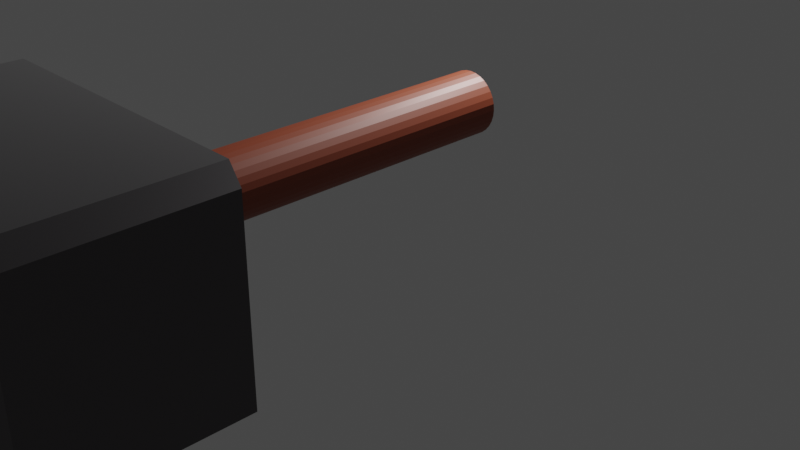 # Source: meow_meow.blend  (saved by Blender 2.80.69; exported with 4.5.12 LTS)
import bpy
from mathutils import Matrix  # noqa: F401  (used for matrix-valued properties, if any)

bpy.ops.wm.read_factory_settings(use_empty=True)
scene = bpy.context.scene
scene.name = 'Scene'

# ---- collections
col_collection = bpy.data.collections.new('Collection'); scene.collection.children.link(col_collection)

# ---- materials (node trees are filled in below, after node groups)
mat_brown = bpy.data.materials.new('Brown')
mat_brown.alpha_threshold = 0.0
mat_brown.use_transparent_shadow = False
mat_brown.roughness = 0.5
mat_brown.line_color = (0.0, 0.0, 0.0, 1.0)
mat_grey = bpy.data.materials.new('Grey')
mat_grey.use_transparent_shadow = False
mat_grey.roughness = 0.25

# ---- material node trees
mat_brown.use_nodes = True; mat_brown.node_tree.nodes.clear()
_N = mat_brown.node_tree.nodes; _L = mat_brown.node_tree.links
n0 = _N.new('ShaderNodeOutputMaterial'); n0.name = 'Material Output'; n0.location = (300, 300)
n1 = _N.new('ShaderNodeBsdfPrincipled'); n1.name = 'Principled BSDF'; n1.location = (10, 300)
n1.distribution = 'GGX'
n1.subsurface_method = 'BURLEY'
n1.inputs[0].default_value = (0.2738, 0.0545, 0.02146, 1.0)
n1.inputs[3].default_value = 1.45
n1.inputs[27].default_value = (0.0, 0.0, 0.0, 1.0)
n1.inputs[28].default_value = 1.0
_L.new(n1.outputs[0], n0.inputs[0])
n0.is_active_output = True
mat_grey.use_nodes = True; mat_grey.node_tree.nodes.clear()
_N = mat_grey.node_tree.nodes; _L = mat_grey.node_tree.links
n0 = _N.new('ShaderNodeOutputMaterial'); n0.name = 'Material Output'; n0.location = (300, 300)
n1 = _N.new('ShaderNodeBsdfPrincipled'); n1.name = 'Principled BSDF'; n1.location = (10, 300)
n1.distribution = 'GGX'
n1.subsurface_method = 'BURLEY'
n1.inputs[0].default_value = (0.1149, 0.1061, 0.1127, 1.0)
n1.inputs[1].default_value = 0.9417
n1.inputs[3].default_value = 1.45
n1.inputs[13].default_value = 0.4583
n1.inputs[14].default_value = (0.9613, 0.9609, 0.9612, 1.0)
n1.inputs[24].default_value = 0.165
n1.inputs[27].default_value = (0.0, 0.0, 0.0, 1.0)
n1.inputs[28].default_value = 1.0
_L.new(n1.outputs[0], n0.inputs[0])
n0.is_active_output = True

# ---- world
world_world = bpy.data.worlds.new('World'); scene.world = world_world
world_world.use_nodes = True; world_world.node_tree.nodes.clear()
_N = world_world.node_tree.nodes; _L = world_world.node_tree.links
n0 = _N.new('ShaderNodeOutputWorld'); n0.name = 'World Output'; n0.location = (300, 300)
n1 = _N.new('ShaderNodeBackground'); n1.name = 'Background'; n1.location = (10, 300)
n1.inputs[0].default_value = (0.05088, 0.05088, 0.05088, 1.0)
_L.new(n1.outputs[0], n0.inputs[0])
n0.is_active_output = True
world_world.color = (0.05088, 0.05088, 0.05088)
world_world.use_sun_shadow = False
world_world.sun_shadow_jitter_overblur = 0.0

# ---- cameras
cam_camera = bpy.data.cameras.new('Camera')
cam_camera.clip_end = 100.0
cam_camera.ortho_scale = 7.314
cam_camera.dof.focus_distance = 0.0
cam_camera.dof.aperture_fstop = 128.0

# ---- lights
light_light = bpy.data.lights.new('Light', 'POINT')
light_light.transmission_factor = 0.0
light_light.cutoff_distance = 30.0
light_light.energy = 1000.0
light_light.shadow_buffer_clip_start = 1.001
light_light.shadow_soft_size = 0.1
light_light.shadow_maximum_resolution = 0.006
light_light.use_absolute_resolution = True

# ---- meshes
me_cube = bpy.data.meshes.new('Cube')
me_cube.from_pydata([(-0.0433, 0.3265, 3.0), (-0.0433, 0.3265, -1.0), (-0.08493, 0.3076, 3.0), (-0.08493, 0.3076, -1.0), (-0.1233, 0.2768, 3.0), (-0.1233, 0.2768, -1.0), (-0.1569, 0.2354, 3.0), (-0.1569, 0.2354, -1.0), (-0.1845, 0.1849, 3.0), (-0.1845, 0.1849, -1.0), (-0.205, 0.1274, 3.0), (-0.205, 0.1274, -1.0), (-0.2177, 0.06495, 3.0), (-0.2177, 0.06495, -1.0), (-0.2219, 5.153e-07, 3.0), (-0.2219, 5.153e-07, -1.0), (-0.2177, -0.06494, 3.0), (-0.2177, -0.06494, -1.0), (-0.205, -0.1274, 3.0), (-0.205, -0.1274, -1.0), (-0.1845, -0.1849, 3.0), (-0.1845, -0.1849, -1.0), (1.0, 1.0, 5.0), (1.0, 1.0, 3.0), (1.0, -1.0, 5.0), (1.0, -1.0, 3.0), (-1.0, 1.0, 5.0), (-1.0, 1.0, 3.0), (-1.0, -1.0, 5.0), (-1.0, -1.0, 3.0), (1.0, -1.0, 3.0), (1.0, -1.0, 5.0), (1.0, 1.0, 3.0), (1.0, 1.0, 5.0), (1.183, -0.9, 3.1), (1.183, -0.9, 4.9), (1.183, 0.9, 3.1), (1.183, 0.9, 4.9), (-1.183, -0.9, 4.9), (-1.183, -0.9, 3.1), (-1.183, 0.9, 4.9), (-1.183, 0.9, 3.1), (-1.0, -1.0, 5.0), (-1.0, -1.0, 3.0), (-1.0, 1.0, 5.0), (-1.0, 1.0, 3.0), (-0.1569, -0.2354, 3.0), (-0.1569, -0.2354, -1.0), (-0.1233, -0.2768, 3.0), (-0.1233, -0.2768, -1.0), (-0.08493, -0.3076, 3.0), (-0.08493, -0.3076, -1.0), (-0.0433, -0.3265, 3.0), (-0.0433, -0.3265, -1.0), (-4.663e-08, -0.3329, 3.0), (-4.663e-08, -0.3329, -1.0), (0.0433, -0.3265, 3.0), (0.0433, -0.3265, -1.0), (0.08493, -0.3076, 3.0), (0.08493, -0.3076, -1.0), (0.1233, -0.2768, 3.0), (0.1233, -0.2768, -1.0), (0.1569, -0.2354, 3.0), (0.1569, -0.2354, -1.0), (0.1845, -0.1849, 3.0), (0.1845, -0.1849, -1.0), (2.568e-08, 0.3329, -1.0), (2.568e-08, 0.3329, 3.0), (0.0433, 0.3265, -1.0), (0.0433, 0.3265, 3.0), (0.08493, 0.3076, -1.0), (0.08493, 0.3076, 3.0), (0.1233, 0.2768, -1.0), (0.1233, 0.2768, 3.0), (0.1569, 0.2354, -1.0), (0.1569, 0.2354, 3.0), (0.1845, 0.1849, -1.0), (0.1845, 0.1849, 3.0), (0.205, 0.1274, -1.0), (0.205, 0.1274, 3.0), (0.2177, 0.06495, -1.0), (0.2177, 0.06495, 3.0), (0.2219, 2.19e-07, -1.0), (0.2219, 2.19e-07, 3.0), (0.2177, -0.06495, -1.0), (0.2177, -0.06495, 3.0), (0.205, -0.1274, 3.0), (0.205, -0.1274, -1.0)], [], [(5, 4, 2, 3), (76, 77, 79, 78), (1, 0, 67, 66), (74, 75, 77, 76), (79, 77, 75, 73, 71, 69, 67, 0, 2, 4, 6, 8, 10, 12, 14, 16, 18, 20, 46, 48, 50, 52, 54, 56, 58, 60, 62, 64, 86, 85, 83, 81), (72, 73, 75, 74), (22, 26, 28, 24), (25, 24, 28, 29), (29, 28, 26, 27), (27, 23, 25, 29), (23, 22, 24, 25), (27, 26, 22, 23), (30, 31, 33, 32), (32, 33, 37, 36), (36, 37, 35, 34), (34, 35, 31, 30), (32, 36, 34, 30), (37, 33, 31, 35), (41, 40, 44, 45), (43, 42, 38, 39), (45, 44, 42, 43), (43, 39, 41, 45), (38, 42, 44, 40), (39, 38, 40, 41), (70, 71, 73, 72), (68, 69, 71, 70), (66, 67, 69, 68), (78, 79, 81, 80), (80, 81, 83, 82), (82, 83, 85, 84), (84, 85, 86, 87), (87, 86, 64, 65), (65, 64, 62, 63), (63, 62, 60, 61), (61, 60, 58, 59), (59, 58, 56, 57), (57, 56, 54, 55), (55, 54, 52, 53), (53, 52, 50, 51), (51, 50, 48, 49), (49, 48, 46, 47), (47, 46, 20, 21), (21, 20, 18, 19), (19, 18, 16, 17), (17, 16, 14, 15), (15, 14, 12, 13), (76, 78, 80, 82, 84, 87, 65, 63, 61, 59, 57, 55, 53, 51, 49, 47, 21, 19, 17, 15, 13, 11, 9, 7, 5, 3, 1, 66, 68, 70, 72, 74), (3, 2, 0, 1), (7, 6, 4, 5), (9, 8, 6, 7), (11, 10, 8, 9), (13, 12, 10, 11)])
me_cube.polygons.foreach_set('material_index', [0, 0, 0, 0, 0, 0, 1, 1, 0, 1, 0, 1, 0, 1, 1, 1, 1, 1, 1, 1, 0, 1, 1, 1, 0, 0, 0, 0, 0, 0, 0, 0, 0, 0, 0, 0, 0, 0, 0, 0, 0, 0, 0, 0, 0, 0, 0, 0, 0, 0, 0, 0])
_uv = me_cube.uv_layers.new(name='UVMap')
_uv.uv.foreach_set('vector', [0.09375, 0.5, 0.09375, 1.0, 0.0625, 1.0, 0.0625, 0.5, 1.0, 0.5, 1.0, 1.0, 0.9688, 1.0, 0.9688, 0.5, 0.03125, 0.5, 0.03125, 1.0, 0.0, 1.0, 0.0, 0.5, 0.9688, 0.5, 0.9688, 1.0, 0.9375, 1.0, 0.9375, 0.5, 0.4717, 0.3418, 0.4496, 0.3833, 0.4197, 0.4197, 0.3833, 0.4496, 0.3418, 0.4717, 0.2968, 0.4854, 0.25, 0.49, 0.2032, 0.4854, 0.1582, 0.4717, 0.1167, 0.4496, 0.08029, 0.4197, 0.05045, 0.3833, 0.02827, 0.3418, 0.01461, 0.2968, 0.01, 0.25, 0.01461, 0.2032, 0.02827, 0.1582, 0.05045, 0.1167, 0.08029, 0.08029, 0.1167, 0.05045, 0.1582, 0.02827, 0.2032, 0.01461, 0.25, 0.01, 0.2968, 0.01461, 0.3418, 0.02827, 0.3833, 0.05045, 0.4197, 0.08029, 0.4496, 0.1167, 0.4717, 0.1582, 0.4854, 0.2032, 0.49, 0.25, 0.4854, 0.2968, 0.9375, 0.5, 0.9375, 1.0, 0.9062, 1.0, 0.9062, 0.5, 0.375, 0.0, 0.625, 0.0, 0.625, 0.25, 0.375, 0.25, 0.375, 0.25, 0.625, 0.25, 0.625, 0.5, 0.375, 0.5, 0.375, 0.5, 0.625, 0.5, 0.625, 0.75, 0.375, 0.75, 0.375, 0.75, 0.625, 0.75, 0.625, 1.0, 0.375, 1.0, 0.125, 0.5, 0.375, 0.5, 0.375, 0.75, 0.125, 0.75, 0.625, 0.5, 0.875, 0.5, 0.875, 0.75, 0.625, 0.75, 0.375, 0.0, 0.625, 0.0, 0.625, 0.25, 0.375, 0.25, 0.375, 0.25, 0.625, 0.25, 0.625, 0.5, 0.375, 0.5, 0.375, 0.5, 0.625, 0.5, 0.625, 0.75, 0.375, 0.75, 0.375, 0.75, 0.625, 0.75, 0.625, 1.0, 0.375, 1.0, 0.125, 0.5, 0.375, 0.5, 0.375, 0.75, 0.125, 0.75, 0.625, 0.5, 0.875, 0.5, 0.875, 0.75, 0.625, 0.75, 0.375, 0.75, 0.625, 0.75, 0.625, 1.0, 0.375, 1.0, 0.375, 0.25, 0.625, 0.25, 0.625, 0.5, 0.375, 0.5, 0.375, 0.0, 0.625, 0.0, 0.625, 0.25, 0.375, 0.25, 0.125, 0.5, 0.375, 0.5, 0.375, 0.75, 0.125, 0.75, 0.625, 0.5, 0.875, 0.5, 0.875, 0.75, 0.625, 0.75, 0.375, 0.5, 0.625, 0.5, 0.625, 0.75, 0.375, 0.75, 0.9062, 0.5, 0.9062, 1.0, 0.875, 1.0, 0.875, 0.5, 0.875, 0.5, 0.875, 1.0, 0.8438, 1.0, 0.8438, 0.5, 0.8438, 0.5, 0.8438, 1.0, 0.8125, 1.0, 0.8125, 0.5, 0.8125, 0.5, 0.8125, 1.0, 0.7812, 1.0, 0.7812, 0.5, 0.7812, 0.5, 0.7812, 1.0, 0.75, 1.0, 0.75, 0.5, 0.75, 0.5, 0.75, 1.0, 0.7188, 1.0, 0.7188, 0.5, 0.7188, 0.5, 0.7188, 1.0, 0.6875, 1.0, 0.6875, 0.5, 0.6875, 0.5, 0.6875, 1.0, 0.6562, 1.0, 0.6562, 0.5, 0.6562, 0.5, 0.6562, 1.0, 0.625, 1.0, 0.625, 0.5, 0.625, 0.5, 0.625, 1.0, 0.5938, 1.0, 0.5938, 0.5, 0.5938, 0.5, 0.5938, 1.0, 0.5625, 1.0, 0.5625, 0.5, 0.5625, 0.5, 0.5625, 1.0, 0.5312, 1.0, 0.5312, 0.5, 0.5312, 0.5, 0.5312, 1.0, 0.5, 1.0, 0.5, 0.5, 0.5, 0.5, 0.5, 1.0, 0.4688, 1.0, 0.4688, 0.5, 0.4688, 0.5, 0.4688, 1.0, 0.4375, 1.0, 0.4375, 0.5, 0.4375, 0.5, 0.4375, 1.0, 0.4062, 1.0, 0.4062, 0.5, 0.4062, 0.5, 0.4062, 1.0, 0.375, 1.0, 0.375, 0.5, 0.375, 0.5, 0.375, 1.0, 0.3438, 1.0, 0.3438, 0.5, 0.3438, 0.5, 0.3438, 1.0, 0.3125, 1.0, 0.3125, 0.5, 0.3125, 0.5, 0.3125, 1.0, 0.2812, 1.0, 0.2812, 0.5, 0.2812, 0.5, 0.2812, 1.0, 0.25, 1.0, 0.25, 0.5, 0.25, 0.5, 0.25, 1.0, 0.2188, 1.0, 0.2188, 0.5, 0.9496, 0.3833, 0.9717, 0.3418, 0.9854, 0.2968, 0.99, 0.25, 0.9854, 0.2032, 0.9717, 0.1582, 0.9496, 0.1167, 0.9197, 0.08029, 0.8833, 0.05045, 0.8418, 0.02827, 0.7968, 0.01461, 0.75, 0.01, 0.7032, 0.01461, 0.6582, 0.02827, 0.6167, 0.05045, 0.5803, 0.08029, 0.5504, 0.1167, 0.5283, 0.1582, 0.5146, 0.2032, 0.51, 0.25, 0.5146, 0.2968, 0.5283, 0.3418, 0.5504, 0.3833, 0.5803, 0.4197, 0.6167, 0.4496, 0.6582, 0.4717, 0.7032, 0.4854, 0.75, 0.49, 0.7968, 0.4854, 0.8418, 0.4717, 0.8833, 0.4496, 0.9197, 0.4197, 0.0625, 0.5, 0.0625, 1.0, 0.03125, 1.0, 0.03125, 0.5, 0.125, 0.5, 0.125, 1.0, 0.09375, 1.0, 0.09375, 0.5, 0.1562, 0.5, 0.1562, 1.0, 0.125, 1.0, 0.125, 0.5, 0.1875, 0.5, 0.1875, 1.0, 0.1562, 1.0, 0.1562, 0.5, 0.2188, 0.5, 0.2188, 1.0, 0.1875, 1.0, 0.1875, 0.5])
me_cube.materials.append(mat_brown)
me_cube.materials.append(mat_grey)
me_cube.use_remesh_preserve_volume = False
me_cube.use_remesh_preserve_attributes = False
me_cube.use_mirror_vertex_groups = False
me_cube.update()

# ---- objects
ob_cube = bpy.data.objects.new('Cube', me_cube)
ob_light = bpy.data.objects.new('Light', light_light)
ob_camera = bpy.data.objects.new('Camera', cam_camera)

# ---- transforms, parenting, visibility, modifiers, constraints
ob_cube.location = (0.0, 0.0, 1.0)
ob_cube.rotation_euler = (1.571, -0.0, 0.0)
ob_cube.scale = (1.5, 1.0, 1.0)
ob_cube.lock_rotations_4d = False
ob_cube.empty_display_type = 'ARROWS'
ob_cube.lineart.crease_threshold = 0.0
ob_light.location = (0.06624, 2.915, 3.802)
ob_light.rotation_euler = (0.6503, 0.05522, 1.866)
ob_light.lock_rotations_4d = False
ob_light.empty_display_type = 'ARROWS'
ob_light.color = (0.0, 0.0, 0.0, 0.0)
ob_light.lineart.crease_threshold = 0.0
ob_camera.location = (7.359, -6.926, 4.958)
ob_camera.rotation_euler = (1.109, 0.0, 0.8149)
ob_camera.lock_rotations_4d = False
ob_camera.empty_display_type = 'ARROWS'
ob_camera.color = (0.0, 0.0, 0.0, 0.0)
ob_camera.display_type = 'WIRE'
ob_camera.lineart.crease_threshold = 0.0

# ---- collection membership
col_collection.objects.link(ob_cube)
col_collection.objects.link(ob_light)
col_collection.objects.link(ob_camera)

# ---- scene / render settings (as saved in the file)
scene.camera = ob_camera
scene.frame_start = 1; scene.frame_end = 250; scene.frame_set(1)
scene.render.engine = 'BLENDER_EEVEE_NEXT'
scene.cycles.use_denoising = False
scene.cycles.samples = 128
scene.cycles.sampling_pattern = 'TABULATED_SOBOL'
scene.cycles.use_adaptive_sampling = False
scene.cycles.use_light_tree = False
scene.view_settings.view_transform = 'Filmic'
bpy.context.view_layer.update()
